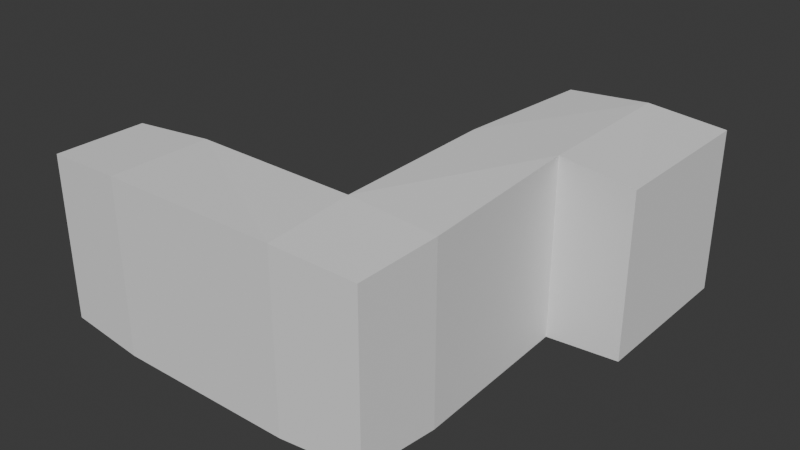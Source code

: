 # Source: c1_m1.blend  (saved by Blender 4.1.24; exported with 4.5.12 LTS)
import bpy
from mathutils import Matrix  # noqa: F401  (used for matrix-valued properties, if any)

bpy.ops.wm.read_factory_settings(use_empty=True)
scene = bpy.context.scene
scene.name = 'Scene'

# ---- collections
col_collection = bpy.data.collections.new('Collection'); scene.collection.children.link(col_collection)

# ---- node groups
ng_geometry_nodes = bpy.data.node_groups.new('Geometry Nodes', 'GeometryNodeTree')
_s = ng_geometry_nodes.interface.new_socket(name='Geometry', in_out='OUTPUT', socket_type='NodeSocketGeometry')
_s = ng_geometry_nodes.interface.new_socket(name='Geometry', in_out='INPUT', socket_type='NodeSocketGeometry')
ng_geometry_nodes.is_modifier = True
_N = ng_geometry_nodes.nodes; _L = ng_geometry_nodes.links
n0 = _N.new('NodeGroupInput'); n0.name = 'Group Input'; n0.location = (-340, 0)
n1 = _N.new('NodeGroupOutput'); n1.name = 'Group Output'; n1.location = (200, 0)
n2 = _N.new('GeometryNodeFlipFaces'); n2.name = 'Flip Faces'; n2.location = (-80, 0)
_L.new(n2.outputs[0], n1.inputs[0])
_L.new(n0.outputs[0], n2.inputs[0])
n1.is_active_output = True
ng_createcollisionshape = bpy.data.node_groups.new('CreateCollisionShape', 'GeometryNodeTree')
_s = ng_createcollisionshape.interface.new_socket(name='Geometry', in_out='OUTPUT', socket_type='NodeSocketGeometry')
_s = ng_createcollisionshape.interface.new_socket(name='Geometry', in_out='INPUT', socket_type='NodeSocketGeometry')
_s = ng_createcollisionshape.interface.new_socket(name='Object', in_out='INPUT', socket_type='NodeSocketObject')
ng_createcollisionshape.is_modifier = True
_N = ng_createcollisionshape.nodes; _L = ng_createcollisionshape.links
n0 = _N.new('NodeGroupInput'); n0.name = 'Group Input'; n0.location = (-500, 0)
n1 = _N.new('NodeGroupOutput'); n1.name = 'Group Output'; n1.location = (340, 20)
n2 = _N.new('GeometryNodeObjectInfo'); n2.name = 'Object Info'; n2.location = (-300, 0)
n3 = _N.new('GeometryNodeJoinGeometry'); n3.name = 'Join Geometry'; n3.location = (180, 20)
n4 = _N.new('GeometryNodeExtrudeMesh'); n4.name = 'Extrude Mesh'; n4.location = (-20, -100)
n4.inputs[3].default_value = -4.0
n4.inputs[4].default_value = False
_L.new(n0.outputs[1], n2.inputs[0])
_L.new(n3.outputs[0], n1.inputs[0])
_L.new(n4.outputs[0], n3.inputs[0])
_L.new(n2.outputs[4], n4.inputs[0])
_L.new(n2.outputs[4], n3.inputs[0])
n1.is_active_output = True

# ---- world
world_world = bpy.data.worlds.new('World'); scene.world = world_world
world_world.use_nodes = True; world_world.node_tree.nodes.clear()
_N = world_world.node_tree.nodes; _L = world_world.node_tree.links
n0 = _N.new('ShaderNodeOutputWorld'); n0.name = 'World Output'; n0.location = (300, 300)
n1 = _N.new('ShaderNodeBackground'); n1.name = 'Background'; n1.location = (10, 300)
n1.inputs[0].default_value = (0.05088, 0.05088, 0.05088, 1.0)
_L.new(n1.outputs[0], n0.inputs[0])
n0.is_active_output = True
world_world.color = (0.05088, 0.05088, 0.05088)
world_world.use_sun_shadow = False
world_world.sun_shadow_jitter_overblur = 0.0

# ---- meshes
me_cube = bpy.data.meshes.new('Cube')
me_cube.from_pydata([(5.0, 5.0, 20.0), (5.0, 5.0, 0.0), (5.0, -5.0, 20.0), (5.0, -5.0, 0.0), (-5.0, 5.0, 20.0), (-5.0, 5.0, 0.0), (-5.0, -5.0, 20.0), (-5.0, -5.0, 0.0), (30.0, 5.0, 20.0), (30.0, 5.0, 0.0), (30.0, -5.0, 20.0), (30.0, -5.0, 0.0), (40.0, 5.0, 20.0), (40.0, 5.0, 0.0), (40.0, -5.0, 20.0), (40.0, -5.0, 0.0), (30.0, 30.0, 20.0), (30.0, 30.0, 0.0), (40.0, 30.0, 20.0), (40.0, 30.0, 0.0), (30.0, 50.0, 20.0), (30.0, 50.0, 0.0), (40.0, 50.0, 20.0), (40.0, 50.0, 0.0), (50.0, 30.0, 20.0), (50.0, 30.0, 0.0), (50.0, 50.0, 20.0), (50.0, 50.0, 0.0)], [], [(0, 4, 6, 2), (3, 2, 6, 7), (7, 6, 4, 5), (5, 1, 3, 7), (2, 3, 11, 10), (5, 4, 0, 1), (9, 8, 16, 17), (1, 0, 8, 9), (3, 1, 9, 11), (0, 2, 10, 8), (13, 12, 14, 15), (11, 9, 13, 15), (10, 11, 15, 14), (8, 10, 14, 12), (16, 18, 22, 20), (8, 12, 18, 16), (12, 13, 19, 18), (13, 9, 17, 19), (21, 20, 22, 23), (17, 16, 20, 21), (19, 17, 21, 23), (19, 23, 27, 25), (24, 25, 27, 26), (23, 22, 26, 27), (18, 19, 25, 24), (22, 18, 24, 26)])
_uv = me_cube.uv_layers.new(name='UVMap')
_uv.uv.foreach_set('vector', [0.625, 0.5, 0.875, 0.5, 0.875, 0.75, 0.625, 0.75, 0.375, 0.75, 0.625, 0.75, 0.625, 1.0, 0.375, 1.0, 0.375, 0.0, 0.625, 0.0, 0.625, 0.25, 0.375, 0.25, 0.125, 0.5, 0.375, 0.5, 0.375, 0.75, 0.125, 0.75, 0.625, 0.75, 0.375, 0.75, 0.375, 0.75, 0.625, 0.75, 0.375, 0.25, 0.625, 0.25, 0.625, 0.5, 0.375, 0.5, 0.375, 0.5, 0.625, 0.5, 0.625, 0.5, 0.375, 0.5, 0.375, 0.5, 0.625, 0.5, 0.625, 0.5, 0.375, 0.5, 0.375, 0.75, 0.375, 0.5, 0.375, 0.5, 0.375, 0.75, 0.625, 0.5, 0.625, 0.75, 0.625, 0.75, 0.625, 0.5, 0.375, 0.5, 0.625, 0.5, 0.625, 0.75, 0.375, 0.75, 0.375, 0.75, 0.375, 0.5, 0.375, 0.5, 0.375, 0.75, 0.625, 0.75, 0.375, 0.75, 0.375, 0.75, 0.625, 0.75, 0.625, 0.5, 0.625, 0.75, 0.625, 0.75, 0.625, 0.5, 0.625, 0.5, 0.625, 0.5, 0.625, 0.5, 0.625, 0.5, 0.625, 0.5, 0.625, 0.5, 0.625, 0.5, 0.625, 0.5, 0.625, 0.5, 0.375, 0.5, 0.375, 0.5, 0.625, 0.5, 0.375, 0.5, 0.375, 0.5, 0.375, 0.5, 0.375, 0.5, 0.375, 0.5, 0.625, 0.5, 0.625, 0.5, 0.375, 0.5, 0.375, 0.5, 0.625, 0.5, 0.625, 0.5, 0.375, 0.5, 0.375, 0.5, 0.375, 0.5, 0.375, 0.5, 0.375, 0.5, 0.375, 0.5, 0.375, 0.5, 0.375, 0.5, 0.375, 0.5, 0.625, 0.5, 0.375, 0.5, 0.375, 0.5, 0.625, 0.5, 0.375, 0.5, 0.625, 0.5, 0.625, 0.5, 0.375, 0.5, 0.625, 0.5, 0.375, 0.5, 0.375, 0.5, 0.625, 0.5, 0.625, 0.5, 0.625, 0.5, 0.625, 0.5, 0.625, 0.5])
me_cube.use_mirror_vertex_groups = False
me_cube.update()
me_cube_001 = bpy.data.meshes.new('Cube.001')
me_cube_001.from_pydata([(-1.0, -1.0, -1.0), (-1.0, -1.0, 1.0), (-1.0, 1.0, -1.0), (-1.0, 1.0, 1.0), (1.0, -1.0, -1.0), (1.0, -1.0, 1.0), (1.0, 1.0, -1.0), (1.0, 1.0, 1.0)], [], [(0, 1, 3, 2), (2, 3, 7, 6), (6, 7, 5, 4), (4, 5, 1, 0), (2, 6, 4, 0), (7, 3, 1, 5)])
_uv = me_cube_001.uv_layers.new(name='UVMap')
_uv.uv.foreach_set('vector', [0.375, 0.0, 0.625, 0.0, 0.625, 0.25, 0.375, 0.25, 0.375, 0.25, 0.625, 0.25, 0.625, 0.5, 0.375, 0.5, 0.375, 0.5, 0.625, 0.5, 0.625, 0.75, 0.375, 0.75, 0.375, 0.75, 0.625, 0.75, 0.625, 1.0, 0.375, 1.0, 0.125, 0.5, 0.375, 0.5, 0.375, 0.75, 0.125, 0.75, 0.625, 0.5, 0.875, 0.5, 0.875, 0.75, 0.625, 0.75])
me_cube_001.update()

# ---- objects
ob_level = bpy.data.objects.new('Level', me_cube)
ob_collisions__colonly = bpy.data.objects.new('Collisions -colonly', me_cube_001)

# ---- transforms, parenting, visibility, modifiers, constraints
ob_level.location = (0.0, 0.0, 0.0)
ob_level.lock_rotations_4d = False
ob_level.empty_display_type = 'ARROWS'
ob_level.lineart.crease_threshold = 0.0
_m = ob_level.modifiers.new('GeometryNodes', 'NODES')
_m.node_group = ng_geometry_nodes
ob_collisions__colonly.location = (0.0, 0.0, 0.0)
_m = ob_collisions__colonly.modifiers.new('GeometryNodes', 'NODES')
_m.node_group = ng_createcollisionshape
_gi = [s.identifier for s in ng_createcollisionshape.interface.items_tree if s.item_type == 'SOCKET' and s.in_out == 'INPUT']
_m[_gi[1]] = ob_level  # Object

# ---- collection membership
col_collection.objects.link(ob_level)
col_collection.objects.link(ob_collisions__colonly)

# ---- scene / render settings (as saved in the file)
scene.frame_start = 1; scene.frame_end = 250; scene.frame_set(1)
scene.render.engine = 'BLENDER_EEVEE_NEXT'
scene.cycles.sampling_pattern = 'TABULATED_SOBOL'
scene.eevee.ray_tracing_options.trace_max_roughness = 0.0
bpy.context.view_layer.update()

# ---- added for rendering (the .blend has no active camera and no usable light): camera, sun
cam_auto = bpy.data.cameras.new('AutoCamera')
cam_auto.lens = 50.0
cam_auto.sensor_width = 36.0
cam_auto.clip_end = 1398.84
ob_auto_camera = bpy.data.objects.new('AutoCamera', cam_auto)
scene.collection.objects.link(ob_auto_camera)
ob_auto_camera.location = (102.206, -73.1475, 73.765)
ob_auto_camera.rotation_euler = (1.09748, -7.21219e-08, 0.694738)
scene.camera = ob_auto_camera
light_auto_sun = bpy.data.lights.new('AutoSun', 'SUN')
light_auto_sun.energy = 3.0
light_auto_sun.angle = 0.0523599
ob_auto_sun = bpy.data.objects.new('AutoSun', light_auto_sun)
scene.collection.objects.link(ob_auto_sun)
ob_auto_sun.rotation_euler = (0.872665, 0.174533, 0.523599)
bpy.context.view_layer.update()
